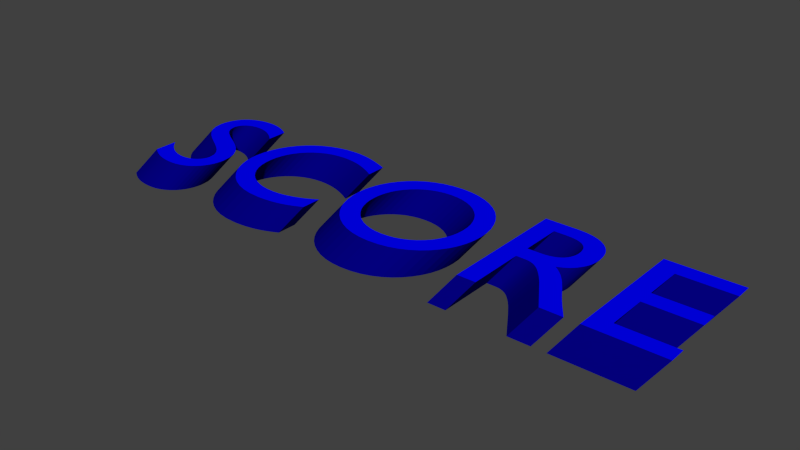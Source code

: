 # Source: hud-score.blend  (saved by Blender 2.70.0; exported with 4.5.12 LTS)
import bpy
from mathutils import Matrix  # noqa: F401  (used for matrix-valued properties, if any)

bpy.ops.wm.read_factory_settings(use_empty=True)
scene = bpy.context.scene
scene.name = 'Scene'

# ---- collections
col_collection_1 = bpy.data.collections.new('Collection 1'); scene.collection.children.link(col_collection_1)

# ---- materials (node trees are filled in below, after node groups)
mat_material_001 = bpy.data.materials.new('Material.001')
mat_material_001.alpha_threshold = 0.0
mat_material_001.use_transparent_shadow = False
mat_material_001.diffuse_color = (0.001, 0.0, 0.225, 1.0)
mat_material_001.roughness = 0.5
mat_material_001.line_color = (0.0, 0.0, 0.0, 1.0)
mat_material_002 = bpy.data.materials.new('Material.002')
mat_material_002.alpha_threshold = 0.0
mat_material_002.use_transparent_shadow = False
mat_material_002.diffuse_color = (0.0, 0.0, 1.0, 1.0)
mat_material_002.roughness = 0.5
mat_material_002.line_color = (0.0, 0.0, 0.0, 1.0)

# ---- material node trees

# ---- world
world_world = bpy.data.worlds.new('World'); scene.world = world_world
world_world.color = (0.05088, 0.05088, 0.05088)
world_world.use_sun_shadow = False
world_world.sun_shadow_jitter_overblur = 0.0
world_world.cycles.sampling_method = 'MANUAL'
world_world.cycles.sample_map_resolution = 256

# ---- meshes
me_mesh = bpy.data.meshes.new('Mesh')
me_mesh.from_pydata([(3.055, 0.682, 0.0), (2.668, 0.682, 0.0), (2.668, 0.0, 0.0), (3.064, 0.0, 0.0), (3.064, 0.088, 0.0), (2.766, 0.088, 0.0), (2.766, 0.3, 0.0), (3.045, 0.3, 0.0), (3.045, 0.388, 0.0), (2.766, 0.388, 0.0), (2.766, 0.594, 0.0), (3.055, 0.594, 0.0), (2.066, 0.682, 0.0), (2.066, 0.0, 0.0), (2.164, 0.0, 0.0), (2.164, 0.296, 0.0), (2.205, 0.296, 0.0), (2.217, 0.2956, 0.0), (2.23, 0.2942, 0.0), (2.242, 0.2913, 0.0), (2.254, 0.2867, 0.0), (2.267, 0.2799, 0.0), (2.281, 0.2705, 0.0), (2.295, 0.2582, 0.0), (2.31, 0.2427, 0.0), (2.327, 0.2234, 0.0), (2.345, 0.2002, 0.0), (2.364, 0.1725, 0.0), (2.386, 0.14, 0.0), (2.476, 0.0, 0.0), (2.593, 0.0, 0.0), (2.582, 0.01541, 0.0), (2.572, 0.02931, 0.0), (2.563, 0.04191, 0.0), (2.554, 0.05344, 0.0), (2.547, 0.06415, 0.0), (2.54, 0.07425, 0.0), (2.533, 0.08398, 0.0), (2.527, 0.09356, 0.0), (2.52, 0.1032, 0.0), (2.514, 0.1132, 0.0), (2.507, 0.1237, 0.0), (2.5, 0.135, 0.0), (2.487, 0.1558, 0.0), (2.475, 0.1757, 0.0), (2.463, 0.1946, 0.0), (2.451, 0.2127, 0.0), (2.44, 0.2298, 0.0), (2.428, 0.246, 0.0), (2.416, 0.2613, 0.0), (2.403, 0.2757, 0.0), (2.391, 0.2891, 0.0), (2.377, 0.3017, 0.0), (2.363, 0.3133, 0.0), (2.348, 0.324, 0.0), (2.366, 0.3319, 0.0), (2.382, 0.341, 0.0), (2.397, 0.3512, 0.0), (2.41, 0.3626, 0.0), (2.422, 0.3752, 0.0), (2.432, 0.3888, 0.0), (2.441, 0.4034, 0.0), (2.449, 0.419, 0.0), (2.454, 0.4357, 0.0), (2.459, 0.4532, 0.0), (2.461, 0.4717, 0.0), (2.462, 0.491, 0.0), (2.46, 0.5195, 0.0), (2.455, 0.5461, 0.0), (2.446, 0.5706, 0.0), (2.435, 0.593, 0.0), (2.42, 0.613, 0.0), (2.402, 0.6308, 0.0), (2.381, 0.646, 0.0), (2.357, 0.6587, 0.0), (2.331, 0.6688, 0.0), (2.303, 0.676, 0.0), (2.271, 0.6805, 0.0), (2.238, 0.682, 0.0), (2.164, 0.598, 0.0), (2.227, 0.598, 0.0), (2.25, 0.5972, 0.0), (2.27, 0.5948, 0.0), (2.288, 0.5909, 0.0), (2.304, 0.5855, 0.0), (2.318, 0.5787, 0.0), (2.329, 0.5705, 0.0), (2.339, 0.561, 0.0), (2.347, 0.5501, 0.0), (2.353, 0.5381, 0.0), (2.357, 0.5249, 0.0), (2.36, 0.5105, 0.0), (2.361, 0.495, 0.0), (2.361, 0.4808, 0.0), (2.359, 0.467, 0.0), (2.355, 0.4536, 0.0), (2.35, 0.4409, 0.0), (2.343, 0.429, 0.0), (2.334, 0.4181, 0.0), (2.322, 0.4084, 0.0), (2.309, 0.4001, 0.0), (2.292, 0.3933, 0.0), (2.273, 0.3883, 0.0), (2.252, 0.3851, 0.0), (2.227, 0.384, 0.0), (2.164, 0.384, 0.0), (1.211, 0.341, 0.0), (1.214, 0.2953, 0.0), (1.222, 0.2508, 0.0), (1.237, 0.2083, 0.0), (1.256, 0.168, 0.0), (1.28, 0.1307, 0.0), (1.309, 0.09663, 0.0), (1.343, 0.06645, 0.0), (1.382, 0.04063, 0.0), (1.424, 0.01967, 0.0), (1.471, 0.004079, 0.0), (1.521, -0.005646, 0.0), (1.575, -0.009, 0.0), (1.631, -0.005627, 0.0), (1.683, 0.004148, 0.0), (1.73, 0.01981, 0.0), (1.773, 0.04085, 0.0), (1.812, 0.06675, 0.0), (1.846, 0.097, 0.0), (1.875, 0.1311, 0.0), (1.9, 0.1685, 0.0), (1.919, 0.2087, 0.0), (1.933, 0.2512, 0.0), (1.941, 0.2955, 0.0), (1.944, 0.341, 0.0), (1.941, 0.3878, 0.0), (1.932, 0.4329, 0.0), (1.918, 0.4758, 0.0), (1.899, 0.5162, 0.0), (1.874, 0.5535, 0.0), (1.845, 0.5872, 0.0), (1.811, 0.6171, 0.0), (1.772, 0.6425, 0.0), (1.729, 0.663, 0.0), (1.682, 0.6783, 0.0), (1.631, 0.6877, 0.0), (1.577, 0.691, 0.0), (1.523, 0.6877, 0.0), (1.473, 0.6782, 0.0), (1.427, 0.6629, 0.0), (1.384, 0.6423, 0.0), (1.345, 0.6168, 0.0), (1.311, 0.5869, 0.0), (1.282, 0.553, 0.0), (1.257, 0.5157, 0.0), (1.237, 0.4754, 0.0), (1.223, 0.4326, 0.0), (1.214, 0.3876, 0.0), (1.312, 0.341, 0.0), (1.314, 0.3776, 0.0), (1.321, 0.4123, 0.0), (1.332, 0.4449, 0.0), (1.347, 0.4751, 0.0), (1.366, 0.5026, 0.0), (1.388, 0.5272, 0.0), (1.413, 0.5488, 0.0), (1.441, 0.5669, 0.0), (1.471, 0.5815, 0.0), (1.505, 0.5922, 0.0), (1.54, 0.5987, 0.0), (1.577, 0.601, 0.0), (1.614, 0.5987, 0.0), (1.65, 0.5922, 0.0), (1.683, 0.5815, 0.0), (1.714, 0.5669, 0.0), (1.742, 0.5488, 0.0), (1.767, 0.5273, 0.0), (1.789, 0.5026, 0.0), (1.808, 0.4751, 0.0), (1.823, 0.4449, 0.0), (1.834, 0.4123, 0.0), (1.841, 0.3776, 0.0), (1.843, 0.341, 0.0), (1.841, 0.3046, 0.0), (1.834, 0.27, 0.0), (1.823, 0.2375, 0.0), (1.808, 0.2074, 0.0), (1.789, 0.1798, 0.0), (1.767, 0.1551, 0.0), (1.742, 0.1335, 0.0), (1.714, 0.1153, 0.0), (1.683, 0.1007, 0.0), (1.65, 0.08991, 0.0), (1.614, 0.08327, 0.0), (1.577, 0.081, 0.0), (1.54, 0.08327, 0.0), (1.505, 0.08991, 0.0), (1.471, 0.1007, 0.0), (1.441, 0.1153, 0.0), (1.413, 0.1335, 0.0), (1.388, 0.1551, 0.0), (1.366, 0.1798, 0.0), (1.347, 0.2074, 0.0), (1.332, 0.2375, 0.0), (1.321, 0.27, 0.0), (1.314, 0.3046, 0.0), (1.114, 0.635, 0.0), (1.091, 0.6443, 0.0), (1.069, 0.6527, 0.0), (1.048, 0.6602, 0.0), (1.028, 0.6669, 0.0), (1.008, 0.6727, 0.0), (0.9884, 0.6776, 0.0), (0.9695, 0.6818, 0.0), (0.9511, 0.6851, 0.0), (0.933, 0.6877, 0.0), (0.9152, 0.6896, 0.0), (0.8975, 0.6906, 0.0), (0.88, 0.691, 0.0), (0.8271, 0.6879, 0.0), (0.7769, 0.6788, 0.0), (0.73, 0.664, 0.0), (0.6866, 0.6439, 0.0), (0.647, 0.6188, 0.0), (0.6116, 0.589, 0.0), (0.5808, 0.5549, 0.0), (0.5547, 0.5168, 0.0), (0.5339, 0.475, 0.0), (0.5186, 0.4299, 0.0), (0.5092, 0.3818, 0.0), (0.506, 0.331, 0.0), (0.5084, 0.2943, 0.0), (0.5155, 0.2562, 0.0), (0.5275, 0.2175, 0.0), (0.5445, 0.1793, 0.0), (0.5666, 0.1423, 0.0), (0.594, 0.1074, 0.0), (0.6267, 0.07545, 0.0), (0.6648, 0.04737, 0.0), (0.7085, 0.02402, 0.0), (0.7579, 0.006255, 0.0), (0.813, -0.005041, 0.0), (0.874, -0.009, 0.0), (0.9001, -0.008488, 0.0), (0.9248, -0.006986, 0.0), (0.9483, -0.004547, 0.0), (0.9707, -0.001222, 0.0), (0.9921, 0.002936, 0.0), (1.013, 0.007875, 0.0), (1.032, 0.01354, 0.0), (1.051, 0.01989, 0.0), (1.069, 0.02686, 0.0), (1.087, 0.0344, 0.0), (1.104, 0.04247, 0.0), (1.121, 0.051, 0.0), (1.121, 0.158, 0.0), (1.102, 0.146, 0.0), (1.082, 0.1349, 0.0), (1.062, 0.1249, 0.0), (1.042, 0.1158, 0.0), (1.022, 0.1078, 0.0), (1.002, 0.1008, 0.0), (0.9819, 0.09477, 0.0), (0.9618, 0.08985, 0.0), (0.9418, 0.086, 0.0), (0.922, 0.08323, 0.0), (0.9024, 0.08156, 0.0), (0.883, 0.081, 0.0), (0.8431, 0.08317, 0.0), (0.8056, 0.08956, 0.0), (0.7707, 0.09995, 0.0), (0.7386, 0.1141, 0.0), (0.7094, 0.1319, 0.0), (0.6835, 0.1531, 0.0), (0.661, 0.1775, 0.0), (0.6421, 0.2049, 0.0), (0.6271, 0.235, 0.0), (0.6161, 0.2677, 0.0), (0.6093, 0.3028, 0.0), (0.607, 0.34, 0.0), (0.6094, 0.3766, 0.0), (0.6163, 0.4114, 0.0), (0.6276, 0.4441, 0.0), (0.6429, 0.4743, 0.0), (0.6619, 0.502, 0.0), (0.6845, 0.5268, 0.0), (0.7103, 0.5484, 0.0), (0.7391, 0.5667, 0.0), (0.7707, 0.5813, 0.0), (0.8047, 0.5921, 0.0), (0.8409, 0.5987, 0.0), (0.879, 0.601, 0.0), (0.8986, 0.6005, 0.0), (0.918, 0.5991, 0.0), (0.9372, 0.5968, 0.0), (0.9564, 0.5935, 0.0), (0.9755, 0.5892, 0.0), (0.9946, 0.5839, 0.0), (1.014, 0.5775, 0.0), (1.033, 0.5702, 0.0), (1.053, 0.5618, 0.0), (1.073, 0.5523, 0.0), (1.093, 0.5417, 0.0), (1.114, 0.53, 0.0), (0.399, 0.643, 0.0), (0.3869, 0.6507, 0.0), (0.3747, 0.6577, 0.0), (0.3623, 0.664, 0.0), (0.3498, 0.6697, 0.0), (0.3372, 0.6747, 0.0), (0.3245, 0.679, 0.0), (0.3117, 0.6827, 0.0), (0.2989, 0.6857, 0.0), (0.2859, 0.688, 0.0), (0.273, 0.6897, 0.0), (0.26, 0.6907, 0.0), (0.247, 0.691, 0.0), (0.2167, 0.6895, 0.0), (0.1883, 0.6852, 0.0), (0.1619, 0.6782, 0.0), (0.1378, 0.6685, 0.0), (0.116, 0.6563, 0.0), (0.09663, 0.6416, 0.0), (0.07989, 0.6247, 0.0), (0.06589, 0.6055, 0.0), (0.05477, 0.5843, 0.0), (0.04665, 0.561, 0.0), (0.04169, 0.5359, 0.0), (0.04, 0.509, 0.0), (0.0458, 0.4656, 0.0), (0.06185, 0.4284, 0.0), (0.08609, 0.3962, 0.0), (0.1165, 0.368, 0.0), (0.151, 0.3429, 0.0), (0.1875, 0.3197, 0.0), (0.224, 0.2976, 0.0), (0.2585, 0.2753, 0.0), (0.2889, 0.2519, 0.0), (0.3131, 0.2265, 0.0), (0.3292, 0.1978, 0.0), (0.335, 0.165, 0.0), (0.3343, 0.1553, 0.0), (0.3321, 0.1454, 0.0), (0.3283, 0.1355, 0.0), (0.3231, 0.1258, 0.0), (0.3163, 0.1165, 0.0), (0.308, 0.1077, 0.0), (0.2981, 0.0998, 0.0), (0.2866, 0.09285, 0.0), (0.2734, 0.08709, 0.0), (0.2586, 0.08273, 0.0), (0.2421, 0.07997, 0.0), (0.224, 0.079, 0.0), (0.2073, 0.07973, 0.0), (0.1909, 0.08189, 0.0), (0.1746, 0.08547, 0.0), (0.1587, 0.09044, 0.0), (0.143, 0.0968, 0.0), (0.1276, 0.1045, 0.0), (0.1126, 0.1135, 0.0), (0.098, 0.1239, 0.0), (0.0838, 0.1355, 0.0), (0.07004, 0.1484, 0.0), (0.05677, 0.1626, 0.0), (0.044, 0.178, 0.0), (0.044, 0.054, 0.0), (0.05832, 0.04373, 0.0), (0.0728, 0.0344, 0.0), (0.08748, 0.02602, 0.0), (0.1024, 0.01856, 0.0), (0.1176, 0.01201, 0.0), (0.1331, 0.006375, 0.0), (0.149, 0.001634, 0.0), (0.1653, -0.002222, 0.0), (0.182, -0.005203, 0.0), (0.1991, -0.007319, 0.0), (0.2168, -0.008582, 0.0), (0.235, -0.009, 0.0), (0.2619, -0.007403, 0.0), (0.2873, -0.002727, 0.0), (0.3113, 0.004859, 0.0), (0.3334, 0.01519, 0.0), (0.3536, 0.02808, 0.0), (0.3718, 0.04338, 0.0), (0.3876, 0.0609, 0.0), (0.4009, 0.08048, 0.0), (0.4116, 0.102, 0.0), (0.4195, 0.1251, 0.0), (0.4243, 0.1499, 0.0), (0.426, 0.176, 0.0), (0.4202, 0.2259, 0.0), (0.4041, 0.2679, 0.0), (0.3799, 0.3032, 0.0), (0.3495, 0.333, 0.0), (0.315, 0.3587, 0.0), (0.2785, 0.3812, 0.0), (0.242, 0.4021, 0.0), (0.2075, 0.4223, 0.0), (0.1771, 0.4432, 0.0), (0.1529, 0.466, 0.0), (0.1368, 0.4918, 0.0), (0.131, 0.522, 0.0), (0.1319, 0.5337, 0.0), (0.1346, 0.5447, 0.0), (0.139, 0.5549, 0.0), (0.145, 0.5643, 0.0), (0.1525, 0.5729, 0.0), (0.1614, 0.5805, 0.0), (0.1716, 0.5871, 0.0), (0.183, 0.5927, 0.0), (0.1955, 0.5971, 0.0), (0.2091, 0.6003, 0.0), (0.2236, 0.6023, 0.0), (0.239, 0.603, 0.0), (0.2507, 0.6027, 0.0), (0.2628, 0.6016, 0.0), (0.2753, 0.5996, 0.0), (0.288, 0.5968, 0.0), (0.3011, 0.593, 0.0), (0.3145, 0.5881, 0.0), (0.3281, 0.5821, 0.0), (0.342, 0.5749, 0.0), (0.356, 0.5663, 0.0), (0.3702, 0.5564, 0.0), (0.3845, 0.545, 0.0), (0.399, 0.532, 0.0), (3.148, 0.7624, 0.1352), (2.761, 0.7624, 0.1352), (2.761, 0.08042, 0.1352), (3.157, 0.08042, 0.1352), (3.157, 0.1684, 0.1352), (2.859, 0.1684, 0.1352), (2.859, 0.3804, 0.1352), (3.138, 0.3804, 0.1352), (3.138, 0.4684, 0.1352), (2.859, 0.4684, 0.1352), (2.859, 0.6744, 0.1352), (3.148, 0.6744, 0.1352), (2.159, 0.7624, 0.1352), (2.159, 0.08042, 0.1352), (2.257, 0.08042, 0.1352), (2.257, 0.3764, 0.1352), (2.298, 0.3764, 0.1352), (2.31, 0.376, 0.1352), (2.323, 0.3746, 0.1352), (2.335, 0.3717, 0.1352), (2.347, 0.3671, 0.1352), (2.36, 0.3603, 0.1352), (2.374, 0.3509, 0.1352), (2.388, 0.3386, 0.1352), (2.403, 0.3231, 0.1352), (2.42, 0.3039, 0.1352), (2.438, 0.2806, 0.1352), (2.458, 0.2529, 0.1352), (2.479, 0.2204, 0.1352), (2.569, 0.08042, 0.1352), (2.686, 0.08042, 0.1352), (2.675, 0.09583, 0.1352), (2.665, 0.1097, 0.1352), (2.656, 0.1223, 0.1352), (2.648, 0.1339, 0.1352), (2.64, 0.1446, 0.1352), (2.633, 0.1547, 0.1352), (2.626, 0.1644, 0.1352), (2.62, 0.174, 0.1352), (2.613, 0.1836, 0.1352), (2.607, 0.1936, 0.1352), (2.6, 0.2041, 0.1352), (2.593, 0.2154, 0.1352), (2.58, 0.2362, 0.1352), (2.568, 0.2561, 0.1352), (2.556, 0.275, 0.1352), (2.544, 0.2931, 0.1352), (2.533, 0.3102, 0.1352), (2.521, 0.3264, 0.1352), (2.509, 0.3417, 0.1352), (2.497, 0.3561, 0.1352), (2.484, 0.3695, 0.1352), (2.47, 0.3821, 0.1352), (2.456, 0.3937, 0.1352), (2.441, 0.4044, 0.1352), (2.459, 0.4123, 0.1352), (2.475, 0.4214, 0.1352), (2.49, 0.4316, 0.1352), (2.503, 0.443, 0.1352), (2.515, 0.4556, 0.1352), (2.525, 0.4692, 0.1352), (2.534, 0.4838, 0.1352), (2.542, 0.4995, 0.1352), (2.548, 0.5161, 0.1352), (2.552, 0.5336, 0.1352), (2.554, 0.5521, 0.1352), (2.555, 0.5714, 0.1352), (2.553, 0.6, 0.1352), (2.548, 0.6265, 0.1352), (2.54, 0.651, 0.1352), (2.528, 0.6734, 0.1352), (2.513, 0.6935, 0.1352), (2.495, 0.7112, 0.1352), (2.474, 0.7264, 0.1352), (2.451, 0.7391, 0.1352), (2.424, 0.7492, 0.1352), (2.396, 0.7565, 0.1352), (2.365, 0.7609, 0.1352), (2.331, 0.7624, 0.1352), (2.257, 0.6784, 0.1352), (2.32, 0.6784, 0.1352), (2.343, 0.6776, 0.1352), (2.363, 0.6752, 0.1352), (2.381, 0.6713, 0.1352), (2.397, 0.6659, 0.1352), (2.411, 0.6591, 0.1352), (2.422, 0.6509, 0.1352), (2.432, 0.6414, 0.1352), (2.44, 0.6306, 0.1352), (2.446, 0.6185, 0.1352), (2.45, 0.6053, 0.1352), (2.453, 0.5909, 0.1352), (2.454, 0.5754, 0.1352), (2.454, 0.5613, 0.1352), (2.452, 0.5474, 0.1352), (2.448, 0.534, 0.1352), (2.443, 0.5213, 0.1352), (2.436, 0.5094, 0.1352), (2.427, 0.4985, 0.1352), (2.415, 0.4889, 0.1352), (2.402, 0.4805, 0.1352), (2.385, 0.4737, 0.1352), (2.367, 0.4687, 0.1352), (2.345, 0.4655, 0.1352), (2.32, 0.4644, 0.1352), (2.257, 0.4644, 0.1352), (1.304, 0.4214, 0.1352), (1.307, 0.3757, 0.1352), (1.316, 0.3313, 0.1352), (1.33, 0.2887, 0.1352), (1.349, 0.2485, 0.1352), (1.373, 0.2111, 0.1352), (1.402, 0.177, 0.1352), (1.436, 0.1469, 0.1352), (1.475, 0.121, 0.1352), (1.517, 0.1001, 0.1352), (1.564, 0.08449, 0.1352), (1.614, 0.07477, 0.1352), (1.668, 0.07142, 0.1352), (1.724, 0.07479, 0.1352), (1.776, 0.08456, 0.1352), (1.823, 0.1002, 0.1352), (1.866, 0.1213, 0.1352), (1.905, 0.1472, 0.1352), (1.939, 0.1774, 0.1352), (1.968, 0.2115, 0.1352), (1.993, 0.2489, 0.1352), (2.012, 0.2891, 0.1352), (2.026, 0.3316, 0.1352), (2.034, 0.3759, 0.1352), (2.037, 0.4214, 0.1352), (2.034, 0.4682, 0.1352), (2.026, 0.5133, 0.1352), (2.011, 0.5563, 0.1352), (1.992, 0.5966, 0.1352), (1.967, 0.6339, 0.1352), (1.938, 0.6677, 0.1352), (1.904, 0.6975, 0.1352), (1.865, 0.7229, 0.1352), (1.822, 0.7434, 0.1352), (1.775, 0.7587, 0.1352), (1.725, 0.7682, 0.1352), (1.67, 0.7714, 0.1352), (1.616, 0.7681, 0.1352), (1.566, 0.7586, 0.1352), (1.52, 0.7433, 0.1352), (1.477, 0.7227, 0.1352), (1.438, 0.6972, 0.1352), (1.404, 0.6673, 0.1352), (1.375, 0.6335, 0.1352), (1.35, 0.5962, 0.1352), (1.33, 0.5558, 0.1352), (1.316, 0.513, 0.1352), (1.307, 0.468, 0.1352), (1.405, 0.4214, 0.1352), (1.407, 0.458, 0.1352), (1.414, 0.4928, 0.1352), (1.425, 0.5253, 0.1352), (1.44, 0.5555, 0.1352), (1.459, 0.583, 0.1352), (1.481, 0.6077, 0.1352), (1.506, 0.6292, 0.1352), (1.534, 0.6473, 0.1352), (1.565, 0.6619, 0.1352), (1.598, 0.6726, 0.1352), (1.633, 0.6792, 0.1352), (1.67, 0.6814, 0.1352), (1.707, 0.6792, 0.1352), (1.743, 0.6726, 0.1352), (1.776, 0.6619, 0.1352), (1.807, 0.6473, 0.1352), (1.835, 0.6292, 0.1352), (1.86, 0.6077, 0.1352), (1.883, 0.583, 0.1352), (1.901, 0.5555, 0.1352), (1.916, 0.5253, 0.1352), (1.927, 0.4928, 0.1352), (1.934, 0.458, 0.1352), (1.936, 0.4214, 0.1352), (1.934, 0.385, 0.1352), (1.927, 0.3504, 0.1352), (1.916, 0.3179, 0.1352), (1.901, 0.2878, 0.1352), (1.883, 0.2602, 0.1352), (1.86, 0.2355, 0.1352), (1.835, 0.2139, 0.1352), (1.807, 0.1957, 0.1352), (1.776, 0.1811, 0.1352), (1.743, 0.1703, 0.1352), (1.707, 0.1637, 0.1352), (1.67, 0.1614, 0.1352), (1.633, 0.1637, 0.1352), (1.598, 0.1703, 0.1352), (1.565, 0.1811, 0.1352), (1.534, 0.1957, 0.1352), (1.506, 0.2139, 0.1352), (1.481, 0.2355, 0.1352), (1.459, 0.2602, 0.1352), (1.44, 0.2878, 0.1352), (1.425, 0.3179, 0.1352), (1.414, 0.3504, 0.1352), (1.407, 0.385, 0.1352), (1.207, 0.7154, 0.1352), (1.184, 0.7247, 0.1352), (1.162, 0.7331, 0.1352), (1.141, 0.7406, 0.1352), (1.121, 0.7473, 0.1352), (1.101, 0.7531, 0.1352), (1.081, 0.758, 0.1352), (1.063, 0.7622, 0.1352), (1.044, 0.7656, 0.1352), (1.026, 0.7682, 0.1352), (1.008, 0.77, 0.1352), (0.9906, 0.7711, 0.1352), (0.9731, 0.7714, 0.1352), (0.9202, 0.7683, 0.1352), (0.8701, 0.7592, 0.1352), (0.8231, 0.7444, 0.1352), (0.7797, 0.7243, 0.1352), (0.7401, 0.6992, 0.1352), (0.7047, 0.6694, 0.1352), (0.6739, 0.6353, 0.1352), (0.6479, 0.5972, 0.1352), (0.627, 0.5554, 0.1352), (0.6117, 0.5103, 0.1352), (0.6023, 0.4622, 0.1352), (0.5991, 0.4114, 0.1352), (0.6015, 0.3747, 0.1352), (0.6086, 0.3366, 0.1352), (0.6206, 0.298, 0.1352), (0.6376, 0.2597, 0.1352), (0.6598, 0.2227, 0.1352), (0.6871, 0.1878, 0.1352), (0.7198, 0.1559, 0.1352), (0.7579, 0.1278, 0.1352), (0.8016, 0.1044, 0.1352), (0.851, 0.08667, 0.1352), (0.9061, 0.07538, 0.1352), (0.9671, 0.07142, 0.1352), (0.9932, 0.07193, 0.1352), (1.018, 0.07343, 0.1352), (1.041, 0.07587, 0.1352), (1.064, 0.07919, 0.1352), (1.085, 0.08335, 0.1352), (1.106, 0.08829, 0.1352), (1.125, 0.09396, 0.1352), (1.144, 0.1003, 0.1352), (1.162, 0.1073, 0.1352), (1.18, 0.1148, 0.1352), (1.197, 0.1229, 0.1352), (1.214, 0.1314, 0.1352), (1.214, 0.2384, 0.1352), (1.195, 0.2264, 0.1352), (1.175, 0.2154, 0.1352), (1.155, 0.2053, 0.1352), (1.135, 0.1962, 0.1352), (1.115, 0.1882, 0.1352), (1.095, 0.1812, 0.1352), (1.075, 0.1752, 0.1352), (1.055, 0.1703, 0.1352), (1.035, 0.1664, 0.1352), (1.015, 0.1636, 0.1352), (0.9955, 0.162, 0.1352), (0.9761, 0.1614, 0.1352), (0.9362, 0.1636, 0.1352), (0.8987, 0.17, 0.1352), (0.8638, 0.1804, 0.1352), (0.8317, 0.1946, 0.1352), (0.8025, 0.2124, 0.1352), (0.7766, 0.2335, 0.1352), (0.7541, 0.2579, 0.1352), (0.7352, 0.2853, 0.1352), (0.7202, 0.3154, 0.1352), (0.7092, 0.3481, 0.1352), (0.7024, 0.3832, 0.1352), (0.7001, 0.4204, 0.1352), (0.7025, 0.4571, 0.1352), (0.7094, 0.4918, 0.1352), (0.7207, 0.5245, 0.1352), (0.736, 0.5547, 0.1352), (0.755, 0.5824, 0.1352), (0.7776, 0.6072, 0.1352), (0.8034, 0.6288, 0.1352), (0.8323, 0.6471, 0.1352), (0.8638, 0.6617, 0.1352), (0.8978, 0.6725, 0.1352), (0.934, 0.6791, 0.1352), (0.9721, 0.6814, 0.1352), (0.9917, 0.681, 0.1352), (1.011, 0.6796, 0.1352), (1.03, 0.6772, 0.1352), (1.049, 0.6739, 0.1352), (1.069, 0.6696, 0.1352), (1.088, 0.6643, 0.1352), (1.107, 0.658, 0.1352), (1.126, 0.6506, 0.1352), (1.146, 0.6422, 0.1352), (1.166, 0.6327, 0.1352), (1.186, 0.6221, 0.1352), (1.207, 0.6104, 0.1352), (0.4921, 0.7234, 0.1352), (0.48, 0.7311, 0.1352), (0.4678, 0.7381, 0.1352), (0.4554, 0.7444, 0.1352), (0.4429, 0.7501, 0.1352), (0.4303, 0.7551, 0.1352), (0.4176, 0.7594, 0.1352), (0.4048, 0.7631, 0.1352), (0.392, 0.7661, 0.1352), (0.3791, 0.7684, 0.1352), (0.3661, 0.7701, 0.1352), (0.3531, 0.7711, 0.1352), (0.3401, 0.7714, 0.1352), (0.3098, 0.77, 0.1352), (0.2814, 0.7656, 0.1352), (0.255, 0.7586, 0.1352), (0.2309, 0.7489, 0.1352), (0.2091, 0.7367, 0.1352), (0.1897, 0.722, 0.1352), (0.173, 0.7051, 0.1352), (0.159, 0.6859, 0.1352), (0.1479, 0.6647, 0.1352), (0.1398, 0.6414, 0.1352), (0.1348, 0.6163, 0.1352), (0.1331, 0.5894, 0.1352), (0.1389, 0.5461, 0.1352), (0.155, 0.5088, 0.1352), (0.1792, 0.4766, 0.1352), (0.2096, 0.4485, 0.1352), (0.2441, 0.4233, 0.1352), (0.2806, 0.4002, 0.1352), (0.3171, 0.378, 0.1352), (0.3516, 0.3557, 0.1352), (0.382, 0.3324, 0.1352), (0.4063, 0.3069, 0.1352), (0.4223, 0.2782, 0.1352), (0.4281, 0.2454, 0.1352), (0.4274, 0.2357, 0.1352), (0.4252, 0.2259, 0.1352), (0.4215, 0.2159, 0.1352), (0.4162, 0.2062, 0.1352), (0.4095, 0.1969, 0.1352), (0.4011, 0.1882, 0.1352), (0.3912, 0.1802, 0.1352), (0.3797, 0.1733, 0.1352), (0.3665, 0.1675, 0.1352), (0.3517, 0.1631, 0.1352), (0.3353, 0.1604, 0.1352), (0.3171, 0.1594, 0.1352), (0.3005, 0.1601, 0.1352), (0.284, 0.1623, 0.1352), (0.2678, 0.1659, 0.1352), (0.2518, 0.1709, 0.1352), (0.2361, 0.1772, 0.1352), (0.2207, 0.1849, 0.1352), (0.2057, 0.194, 0.1352), (0.1911, 0.2043, 0.1352), (0.1769, 0.2159, 0.1352), (0.1632, 0.2289, 0.1352), (0.1499, 0.243, 0.1352), (0.1371, 0.2584, 0.1352), (0.1371, 0.1344, 0.1352), (0.1514, 0.1241, 0.1352), (0.1659, 0.1148, 0.1352), (0.1806, 0.1064, 0.1352), (0.1955, 0.09897, 0.1352), (0.2107, 0.09243, 0.1352), (0.2262, 0.08679, 0.1352), (0.2421, 0.08205, 0.1352), (0.2584, 0.07819, 0.1352), (0.2751, 0.07521, 0.1352), (0.2922, 0.0731, 0.1352), (0.3099, 0.07183, 0.1352), (0.3281, 0.07142, 0.1352), (0.355, 0.07301, 0.1352), (0.3805, 0.07769, 0.1352), (0.4044, 0.08528, 0.1352), (0.4265, 0.0956, 0.1352), (0.4467, 0.1085, 0.1352), (0.4649, 0.1238, 0.1352), (0.4807, 0.1413, 0.1352), (0.494, 0.1609, 0.1352), (0.5047, 0.1824, 0.1352), (0.5126, 0.2056, 0.1352), (0.5175, 0.2303, 0.1352), (0.5191, 0.2564, 0.1352), (0.5133, 0.3063, 0.1352), (0.4973, 0.3483, 0.1352), (0.473, 0.3836, 0.1352), (0.4426, 0.4135, 0.1352), (0.4081, 0.4391, 0.1352), (0.3716, 0.4617, 0.1352), (0.3351, 0.4825, 0.1352), (0.3006, 0.5027, 0.1352), (0.2702, 0.5236, 0.1352), (0.246, 0.5464, 0.1352), (0.2299, 0.5722, 0.1352), (0.2241, 0.6024, 0.1352), (0.225, 0.6141, 0.1352), (0.2277, 0.6251, 0.1352), (0.2321, 0.6353, 0.1352), (0.2381, 0.6447, 0.1352), (0.2456, 0.6533, 0.1352), (0.2545, 0.6609, 0.1352), (0.2647, 0.6675, 0.1352), (0.2761, 0.6731, 0.1352), (0.2887, 0.6775, 0.1352), (0.3022, 0.6807, 0.1352), (0.3168, 0.6827, 0.1352), (0.3321, 0.6834, 0.1352), (0.3438, 0.6831, 0.1352), (0.3559, 0.682, 0.1352), (0.3684, 0.6801, 0.1352), (0.3812, 0.6772, 0.1352), (0.3942, 0.6734, 0.1352), (0.4076, 0.6685, 0.1352), (0.4212, 0.6625, 0.1352), (0.4351, 0.6553, 0.1352), (0.4491, 0.6467, 0.1352), (0.4633, 0.6368, 0.1352), (0.4777, 0.6254, 0.1352), (0.4921, 0.6124, 0.1352)], [], [(2, 1, 10), (10, 1, 0), (10, 0, 11), (2, 10, 9), (2, 9, 6), (6, 9, 8), (6, 8, 7), (2, 6, 5), (2, 5, 4), (2, 4, 3), (13, 12, 79), (79, 12, 78), (79, 78, 77), (79, 77, 76), (79, 76, 75), (79, 75, 74), (79, 74, 73), (79, 73, 72), (79, 72, 71), (79, 71, 80), (80, 71, 70), (13, 79, 105), (81, 80, 70), (82, 81, 70), (83, 82, 70), (83, 70, 69), (84, 83, 69), (85, 84, 69), (86, 85, 69), (86, 69, 68), (87, 86, 68), (88, 87, 68), (89, 88, 68), (89, 68, 67), (90, 89, 67), (91, 90, 67), (91, 67, 66), (92, 91, 66), (93, 92, 66), (93, 66, 65), (94, 93, 65), (94, 65, 64), (95, 94, 64), (96, 95, 64), (96, 64, 63), (97, 96, 63), (97, 63, 62), (98, 97, 62), (98, 62, 61), (99, 98, 61), (100, 99, 61), (100, 61, 60), (101, 100, 60), (102, 101, 60), (102, 60, 59), (103, 102, 59), (104, 103, 59), (13, 105, 15), (15, 105, 104), (15, 104, 59), (15, 59, 58), (15, 58, 57), (15, 57, 56), (15, 56, 55), (15, 55, 54), (15, 54, 53), (15, 53, 52), (15, 52, 16), (16, 52, 17), (17, 52, 51), (13, 15, 14), (18, 17, 51), (19, 18, 51), (20, 19, 51), (20, 51, 50), (21, 20, 50), (22, 21, 50), (22, 50, 49), (23, 22, 49), (23, 49, 48), (24, 23, 48), (24, 48, 47), (25, 24, 47), (25, 47, 46), (26, 25, 46), (26, 46, 45), (27, 26, 45), (27, 45, 44), (27, 44, 43), (28, 27, 43), (28, 43, 42), (29, 28, 42), (29, 42, 41), (29, 41, 40), (29, 40, 39), (29, 39, 38), (29, 38, 37), (29, 37, 36), (29, 36, 35), (29, 35, 34), (29, 34, 33), (29, 33, 32), (29, 32, 31), (29, 31, 30), (143, 142, 141), (143, 141, 140), (144, 143, 140), (144, 140, 139), (145, 144, 139), (145, 139, 138), (146, 145, 138), (146, 138, 137), (147, 146, 137), (147, 137, 136), (148, 147, 166), (166, 147, 136), (148, 166, 165), (167, 166, 136), (168, 167, 136), (148, 165, 164), (169, 168, 136), (148, 164, 163), (169, 136, 135), (149, 148, 163), (170, 169, 135), (149, 163, 162), (171, 170, 135), (149, 162, 161), (171, 135, 134), (150, 149, 161), (172, 171, 134), (150, 161, 160), (173, 172, 134), (150, 160, 159), (173, 134, 133), (151, 150, 159), (174, 173, 133), (151, 159, 158), (174, 133, 132), (152, 151, 158), (175, 174, 132), (152, 158, 157), (176, 175, 132), (152, 157, 156), (176, 132, 131), (153, 152, 156), (177, 176, 131), (153, 156, 155), (177, 131, 130), (106, 153, 155), (178, 177, 130), (106, 155, 154), (107, 106, 154), (107, 154, 201), (179, 178, 130), (179, 130, 129), (107, 201, 200), (180, 179, 129), (180, 129, 128), (108, 107, 200), (108, 200, 199), (181, 180, 128), (181, 128, 127), (109, 108, 199), (182, 181, 127), (109, 199, 198), (182, 127, 126), (110, 109, 198), (183, 182, 126), (110, 198, 197), (184, 183, 126), (110, 197, 196), (184, 126, 125), (111, 110, 196), (185, 184, 125), (111, 196, 195), (186, 185, 125), (111, 195, 194), (186, 125, 124), (112, 111, 194), (187, 186, 124), (112, 194, 193), (188, 187, 124), (112, 193, 192), (188, 124, 123), (113, 112, 192), (189, 188, 123), (113, 192, 191), (190, 189, 123), (113, 191, 190), (113, 190, 123), (113, 123, 122), (114, 113, 122), (114, 122, 121), (115, 114, 121), (115, 121, 120), (116, 115, 120), (116, 120, 119), (117, 116, 119), (117, 119, 118), (215, 214, 213), (215, 213, 212), (215, 212, 211), (216, 215, 211), (216, 211, 210), (216, 210, 209), (216, 209, 208), (217, 216, 208), (217, 208, 207), (217, 207, 206), (217, 206, 205), (218, 217, 205), (218, 205, 204), (218, 204, 203), (218, 203, 202), (219, 218, 202), (219, 202, 289), (289, 202, 290), (290, 202, 291), (291, 202, 292), (292, 202, 293), (293, 202, 294), (294, 202, 295), (295, 202, 296), (296, 202, 297), (297, 202, 298), (298, 202, 299), (220, 219, 287), (287, 219, 288), (288, 219, 289), (220, 287, 286), (220, 286, 285), (220, 285, 284), (221, 220, 284), (221, 284, 283), (221, 283, 282), (222, 221, 282), (222, 282, 281), (222, 281, 280), (223, 222, 280), (223, 280, 279), (224, 223, 279), (224, 279, 278), (224, 278, 277), (225, 224, 277), (225, 277, 276), (226, 225, 276), (226, 276, 275), (226, 275, 274), (227, 226, 274), (227, 274, 273), (228, 227, 273), (228, 273, 272), (229, 228, 272), (229, 272, 271), (230, 229, 271), (230, 271, 270), (231, 230, 270), (231, 270, 269), (252, 251, 250), (231, 269, 268), (253, 252, 250), (232, 231, 268), (254, 253, 250), (232, 268, 267), (255, 254, 250), (256, 255, 250), (232, 267, 266), (257, 256, 250), (233, 232, 266), (258, 257, 250), (233, 266, 265), (259, 258, 250), (260, 259, 250), (233, 265, 264), (261, 260, 250), (262, 261, 250), (233, 264, 263), (263, 262, 250), (233, 263, 250), (234, 233, 250), (234, 250, 249), (235, 234, 249), (235, 249, 248), (235, 248, 247), (235, 247, 246), (236, 235, 246), (236, 246, 245), (236, 245, 244), (236, 244, 243), (237, 236, 243), (237, 243, 242), (237, 242, 241), (237, 241, 240), (238, 237, 240), (238, 240, 239), (313, 312, 311), (313, 311, 310), (313, 310, 309), (314, 313, 309), (314, 309, 308), (314, 308, 307), (315, 314, 307), (315, 307, 306), (315, 306, 305), (316, 315, 305), (316, 305, 304), (316, 304, 303), (317, 316, 303), (317, 303, 302), (317, 302, 301), (318, 317, 301), (318, 301, 300), (318, 300, 413), (413, 300, 414), (414, 300, 415), (415, 300, 416), (416, 300, 417), (417, 300, 418), (418, 300, 419), (419, 300, 420), (420, 300, 421), (319, 318, 411), (411, 318, 412), (412, 318, 413), (320, 319, 409), (409, 319, 410), (410, 319, 411), (321, 320, 408), (408, 320, 409), (321, 408, 407), (321, 407, 406), (321, 406, 405), (321, 405, 404), (321, 404, 403), (322, 321, 403), (322, 403, 402), (322, 402, 401), (322, 401, 400), (323, 322, 400), (323, 400, 399), (323, 399, 398), (324, 323, 398), (324, 398, 397), (324, 397, 396), (325, 324, 396), (325, 396, 395), (325, 395, 394), (326, 325, 394), (326, 394, 393), (327, 326, 393), (327, 393, 392), (327, 392, 391), (328, 327, 391), (328, 391, 390), (329, 328, 390), (329, 390, 389), (330, 329, 389), (330, 389, 388), (331, 330, 388), (331, 388, 387), (332, 331, 387), (333, 332, 387), (333, 387, 386), (334, 333, 386), (335, 334, 386), (335, 386, 385), (336, 335, 385), (361, 360, 359), (336, 385, 384), (337, 336, 384), (361, 359, 358), (338, 337, 384), (338, 384, 383), (361, 358, 357), (339, 338, 383), (361, 357, 356), (340, 339, 383), (341, 340, 383), (341, 383, 382), (361, 356, 355), (342, 341, 382), (361, 355, 354), (343, 342, 382), (361, 354, 353), (343, 382, 381), (344, 343, 381), (361, 353, 352), (345, 344, 381), (361, 352, 351), (346, 345, 381), (361, 351, 350), (347, 346, 381), (361, 350, 349), (347, 381, 380), (348, 347, 380), (361, 349, 348), (361, 348, 380), (361, 380, 379), (362, 361, 379), (363, 362, 379), (363, 379, 378), (364, 363, 378), (364, 378, 377), (365, 364, 377), (366, 365, 377), (366, 377, 376), (367, 366, 376), (368, 367, 376), (368, 376, 375), (369, 368, 375), (370, 369, 375), (370, 375, 374), (371, 370, 374), (372, 371, 374), (372, 374, 373), (424, 432, 423), (432, 422, 423), (432, 433, 422), (424, 431, 432), (424, 428, 431), (428, 430, 431), (428, 429, 430), (424, 427, 428), (424, 426, 427), (424, 425, 426), (435, 501, 434), (501, 500, 434), (501, 499, 500), (501, 498, 499), (501, 497, 498), (501, 496, 497), (501, 495, 496), (501, 494, 495), (501, 493, 494), (501, 502, 493), (502, 492, 493), (435, 527, 501), (503, 492, 502), (504, 492, 503), (505, 492, 504), (505, 491, 492), (506, 491, 505), (507, 491, 506), (508, 491, 507), (508, 490, 491), (509, 490, 508), (510, 490, 509), (511, 490, 510), (511, 489, 490), (512, 489, 511), (513, 489, 512), (513, 488, 489), (514, 488, 513), (515, 488, 514), (515, 487, 488), (516, 487, 515), (516, 486, 487), (517, 486, 516), (518, 486, 517), (518, 485, 486), (519, 485, 518), (519, 484, 485), (520, 484, 519), (520, 483, 484), (521, 483, 520), (522, 483, 521), (522, 482, 483), (523, 482, 522), (524, 482, 523), (524, 481, 482), (525, 481, 524), (526, 481, 525), (435, 437, 527), (437, 526, 527), (437, 481, 526), (437, 480, 481), (437, 479, 480), (437, 478, 479), (437, 477, 478), (437, 476, 477), (437, 475, 476), (437, 474, 475), (437, 438, 474), (438, 439, 474), (439, 473, 474), (435, 436, 437), (440, 473, 439), (441, 473, 440), (442, 473, 441), (442, 472, 473), (443, 472, 442), (444, 472, 443), (444, 471, 472), (445, 471, 444), (445, 470, 471), (446, 470, 445), (446, 469, 470), (447, 469, 446), (447, 468, 469), (448, 468, 447), (448, 467, 468), (449, 467, 448), (449, 466, 467), (449, 465, 466), (450, 465, 449), (450, 464, 465), (451, 464, 450), (451, 463, 464), (451, 462, 463), (451, 461, 462), (451, 460, 461), (451, 459, 460), (451, 458, 459), (451, 457, 458), (451, 456, 457), (451, 455, 456), (451, 454, 455), (451, 453, 454), (451, 452, 453), (565, 563, 564), (565, 562, 563), (566, 562, 565), (566, 561, 562), (567, 561, 566), (567, 560, 561), (568, 560, 567), (568, 559, 560), (569, 559, 568), (569, 558, 559), (570, 588, 569), (588, 558, 569), (570, 587, 588), (589, 558, 588), (590, 558, 589), (570, 586, 587), (591, 558, 590), (570, 585, 586), (591, 557, 558), (571, 585, 570), (592, 557, 591), (571, 584, 585), (593, 557, 592), (571, 583, 584), (593, 556, 557), (572, 583, 571), (594, 556, 593), (572, 582, 583), (595, 556, 594), (572, 581, 582), (595, 555, 556), (573, 581, 572), (596, 555, 595), (573, 580, 581), (596, 554, 555), (574, 580, 573), (597, 554, 596), (574, 579, 580), (598, 554, 597), (574, 578, 579), (598, 553, 554), (575, 578, 574), (599, 553, 598), (575, 577, 578), (599, 552, 553), (528, 577, 575), (600, 552, 599), (528, 576, 577), (529, 576, 528), (529, 623, 576), (601, 552, 600), (601, 551, 552), (529, 622, 623), (602, 551, 601), (602, 550, 551), (530, 622, 529), (530, 621, 622), (603, 550, 602), (603, 549, 550), (531, 621, 530), (604, 549, 603), (531, 620, 621), (604, 548, 549), (532, 620, 531), (605, 548, 604), (532, 619, 620), (606, 548, 605), (532, 618, 619), (606, 547, 548), (533, 618, 532), (607, 547, 606), (533, 617, 618), (608, 547, 607), (533, 616, 617), (608, 546, 547), (534, 616, 533), (609, 546, 608), (534, 615, 616), (610, 546, 609), (534, 614, 615), (610, 545, 546), (535, 614, 534), (611, 545, 610), (535, 613, 614), (612, 545, 611), (535, 612, 613), (535, 545, 612), (535, 544, 545), (536, 544, 535), (536, 543, 544), (537, 543, 536), (537, 542, 543), (538, 542, 537), (538, 541, 542), (539, 541, 538), (539, 540, 541), (637, 635, 636), (637, 634, 635), (637, 633, 634), (638, 633, 637), (638, 632, 633), (638, 631, 632), (638, 630, 631), (639, 630, 638), (639, 629, 630), (639, 628, 629), (639, 627, 628), (640, 627, 639), (640, 626, 627), (640, 625, 626), (640, 624, 625), (641, 624, 640), (641, 711, 624), (711, 712, 624), (712, 713, 624), (713, 714, 624), (714, 715, 624), (715, 716, 624), (716, 717, 624), (717, 718, 624), (718, 719, 624), (719, 720, 624), (720, 721, 624), (642, 709, 641), (709, 710, 641), (710, 711, 641), (642, 708, 709), (642, 707, 708), (642, 706, 707), (643, 706, 642), (643, 705, 706), (643, 704, 705), (644, 704, 643), (644, 703, 704), (644, 702, 703), (645, 702, 644), (645, 701, 702), (646, 701, 645), (646, 700, 701), (646, 699, 700), (647, 699, 646), (647, 698, 699), (648, 698, 647), (648, 697, 698), (648, 696, 697), (649, 696, 648), (649, 695, 696), (650, 695, 649), (650, 694, 695), (651, 694, 650), (651, 693, 694), (652, 693, 651), (652, 692, 693), (653, 692, 652), (653, 691, 692), (674, 672, 673), (653, 690, 691), (675, 672, 674), (654, 690, 653), (676, 672, 675), (654, 689, 690), (677, 672, 676), (678, 672, 677), (654, 688, 689), (679, 672, 678), (655, 688, 654), (680, 672, 679), (655, 687, 688), (681, 672, 680), (682, 672, 681), (655, 686, 687), (683, 672, 682), (684, 672, 683), (655, 685, 686), (685, 672, 684), (655, 672, 685), (656, 672, 655), (656, 671, 672), (657, 671, 656), (657, 670, 671), (657, 669, 670), (657, 668, 669), (658, 668, 657), (658, 667, 668), (658, 666, 667), (658, 665, 666), (659, 665, 658), (659, 664, 665), (659, 663, 664), (659, 662, 663), (660, 662, 659), (660, 661, 662), (735, 733, 734), (735, 732, 733), (735, 731, 732), (736, 731, 735), (736, 730, 731), (736, 729, 730), (737, 729, 736), (737, 728, 729), (737, 727, 728), (738, 727, 737), (738, 726, 727), (738, 725, 726), (739, 725, 738), (739, 724, 725), (739, 723, 724), (740, 723, 739), (740, 722, 723), (740, 835, 722), (835, 836, 722), (836, 837, 722), (837, 838, 722), (838, 839, 722), (839, 840, 722), (840, 841, 722), (841, 842, 722), (842, 843, 722), (741, 833, 740), (833, 834, 740), (834, 835, 740), (742, 831, 741), (831, 832, 741), (832, 833, 741), (743, 830, 742), (830, 831, 742), (743, 829, 830), (743, 828, 829), (743, 827, 828), (743, 826, 827), (743, 825, 826), (744, 825, 743), (744, 824, 825), (744, 823, 824), (744, 822, 823), (745, 822, 744), (745, 821, 822), (745, 820, 821), (746, 820, 745), (746, 819, 820), (746, 818, 819), (747, 818, 746), (747, 817, 818), (747, 816, 817), (748, 816, 747), (748, 815, 816), (749, 815, 748), (749, 814, 815), (749, 813, 814), (750, 813, 749), (750, 812, 813), (751, 812, 750), (751, 811, 812), (752, 811, 751), (752, 810, 811), (753, 810, 752), (753, 809, 810), (754, 809, 753), (755, 809, 754), (755, 808, 809), (756, 808, 755), (757, 808, 756), (757, 807, 808), (758, 807, 757), (783, 781, 782), (758, 806, 807), (759, 806, 758), (783, 780, 781), (760, 806, 759), (760, 805, 806), (783, 779, 780), (761, 805, 760), (783, 778, 779), (762, 805, 761), (763, 805, 762), (763, 804, 805), (783, 777, 778), (764, 804, 763), (783, 776, 777), (765, 804, 764), (783, 775, 776), (765, 803, 804), (766, 803, 765), (783, 774, 775), (767, 803, 766), (783, 773, 774), (768, 803, 767), (783, 772, 773), (769, 803, 768), (783, 771, 772), (769, 802, 803), (770, 802, 769), (783, 770, 771), (783, 802, 770), (783, 801, 802), (784, 801, 783), (785, 801, 784), (785, 800, 801), (786, 800, 785), (786, 799, 800), (787, 799, 786), (788, 799, 787), (788, 798, 799), (789, 798, 788), (790, 798, 789), (790, 797, 798), (791, 797, 790), (792, 797, 791), (792, 796, 797), (793, 796, 792), (794, 796, 793), (794, 795, 796), (136, 137, 559, 558), (266, 267, 689, 688), (305, 306, 728, 727), (18, 19, 441, 440), (329, 330, 752, 751), (391, 392, 814, 813), (294, 295, 717, 716), (328, 329, 751, 750), (343, 344, 766, 765), (29, 30, 452, 451), (333, 334, 756, 755), (282, 283, 705, 704), (197, 198, 620, 619), (141, 142, 564, 563), (277, 278, 700, 699), (178, 179, 601, 600), (259, 260, 682, 681), (323, 324, 746, 745), (122, 123, 545, 544), (389, 390, 812, 811), (24, 25, 447, 446), (54, 55, 477, 476), (219, 220, 642, 641), (287, 288, 710, 709), (237, 238, 660, 659), (419, 420, 842, 841), (148, 149, 571, 570), (132, 133, 555, 554), (0, 1, 423, 422), (362, 363, 785, 784), (67, 68, 490, 489), (412, 413, 835, 834), (110, 111, 533, 532), (222, 223, 645, 644), (15, 16, 438, 437), (319, 320, 742, 741), (89, 90, 512, 511), (106, 107, 529, 528), (92, 93, 515, 514), (202, 203, 625, 624), (33, 34, 456, 455), (263, 264, 686, 685), (353, 354, 776, 775), (327, 328, 750, 749), (10, 11, 433, 432), (147, 148, 570, 569), (216, 217, 639, 638), (230, 231, 653, 652), (296, 297, 719, 718), (134, 135, 557, 556), (304, 305, 727, 726), (146, 147, 569, 568), (290, 291, 713, 712), (50, 51, 473, 472), (22, 23, 445, 444), (137, 138, 560, 559), (93, 94, 516, 515), (326, 327, 749, 748), (4, 5, 427, 426), (408, 409, 831, 830), (414, 415, 837, 836), (382, 383, 805, 804), (351, 352, 774, 773), (293, 294, 716, 715), (244, 245, 667, 666), (413, 414, 836, 835), (60, 61, 483, 482), (58, 59, 481, 480), (5, 6, 428, 427), (288, 289, 711, 710), (131, 132, 554, 553), (232, 233, 655, 654), (30, 31, 453, 452), (223, 224, 646, 645), (3, 4, 426, 425), (62, 63, 485, 484), (135, 136, 558, 557), (388, 389, 811, 810), (403, 404, 826, 825), (268, 269, 691, 690), (26, 27, 449, 448), (111, 112, 534, 533), (88, 89, 511, 510), (206, 207, 629, 628), (374, 375, 797, 796), (376, 377, 799, 798), (289, 290, 712, 711), (170, 171, 593, 592), (113, 114, 536, 535), (365, 366, 788, 787), (224, 225, 647, 646), (267, 268, 690, 689), (315, 316, 738, 737), (210, 211, 633, 632), (392, 393, 815, 814), (66, 67, 489, 488), (273, 274, 696, 695), (183, 184, 606, 605), (229, 230, 652, 651), (311, 312, 734, 733), (338, 339, 761, 760), (283, 284, 706, 705), (156, 157, 579, 578), (271, 272, 694, 693), (82, 83, 505, 504), (241, 242, 664, 663), (126, 127, 549, 548), (37, 38, 460, 459), (38, 39, 461, 460), (203, 204, 626, 625), (164, 165, 587, 586), (387, 388, 810, 809), (185, 186, 608, 607), (334, 335, 757, 756), (11, 0, 422, 433), (341, 342, 764, 763), (48, 49, 471, 470), (370, 371, 793, 792), (411, 412, 834, 833), (264, 265, 687, 686), (325, 326, 748, 747), (410, 411, 833, 832), (112, 113, 535, 534), (107, 108, 530, 529), (322, 323, 745, 744), (379, 380, 802, 801), (243, 244, 666, 665), (228, 229, 651, 650), (174, 175, 597, 596), (312, 313, 735, 734), (168, 169, 591, 590), (239, 240, 662, 661), (258, 259, 681, 680), (68, 69, 491, 490), (269, 270, 692, 691), (242, 243, 665, 664), (100, 101, 523, 522), (73, 74, 496, 495), (177, 178, 600, 599), (235, 236, 658, 657), (163, 164, 586, 585), (85, 86, 508, 507), (41, 42, 464, 463), (253, 254, 676, 675), (214, 215, 637, 636), (53, 54, 476, 475), (116, 117, 539, 538), (227, 228, 650, 649), (123, 124, 546, 545), (220, 221, 643, 642), (358, 359, 781, 780), (175, 176, 598, 597), (383, 384, 806, 805), (103, 104, 526, 525), (157, 158, 580, 579), (151, 152, 574, 573), (272, 273, 695, 694), (390, 391, 813, 812), (352, 353, 775, 774), (184, 185, 607, 606), (418, 419, 841, 840), (72, 73, 495, 494), (17, 18, 440, 439), (127, 128, 550, 549), (99, 100, 522, 521), (196, 197, 619, 618), (393, 394, 816, 815), (153, 106, 528, 575), (255, 256, 678, 677), (86, 87, 509, 508), (16, 17, 439, 438), (415, 416, 838, 837), (98, 99, 521, 520), (65, 66, 488, 487), (90, 91, 513, 512), (279, 280, 702, 701), (91, 92, 514, 513), (150, 151, 573, 572), (402, 403, 825, 824), (357, 358, 780, 779), (406, 407, 829, 828), (115, 116, 538, 537), (221, 222, 644, 643), (44, 45, 467, 466), (165, 166, 588, 587), (21, 22, 444, 443), (166, 167, 589, 588), (265, 266, 688, 687), (49, 50, 472, 471), (301, 302, 724, 723), (234, 235, 657, 656), (308, 309, 731, 730), (189, 190, 612, 611), (195, 196, 618, 617), (171, 172, 594, 593), (257, 258, 680, 679), (321, 322, 744, 743), (398, 399, 821, 820), (276, 277, 699, 698), (367, 368, 790, 789), (152, 153, 575, 574), (59, 60, 482, 481), (78, 12, 434, 500), (238, 239, 661, 660), (70, 71, 493, 492), (330, 331, 753, 752), (396, 397, 819, 818), (366, 367, 789, 788), (12, 13, 435, 434), (142, 143, 565, 564), (399, 400, 822, 821), (158, 159, 581, 580), (138, 139, 561, 560), (105, 79, 501, 527), (71, 72, 494, 493), (32, 33, 455, 454), (130, 131, 553, 552), (64, 65, 487, 486), (180, 181, 603, 602), (201, 154, 576, 623), (94, 95, 517, 516), (119, 120, 542, 541), (76, 77, 499, 498), (405, 406, 828, 827), (297, 298, 720, 719), (145, 146, 568, 567), (7, 8, 430, 429), (386, 387, 809, 808), (121, 122, 544, 543), (307, 308, 730, 729), (14, 15, 437, 436), (340, 341, 763, 762), (31, 32, 454, 453), (400, 401, 823, 822), (417, 418, 840, 839), (302, 303, 725, 724), (39, 40, 462, 461), (36, 37, 459, 458), (102, 103, 525, 524), (233, 234, 656, 655), (373, 374, 796, 795), (363, 364, 786, 785), (407, 408, 830, 829), (346, 347, 769, 768), (348, 349, 771, 770), (182, 183, 605, 604), (217, 218, 640, 639), (97, 98, 520, 519), (246, 247, 669, 668), (231, 232, 654, 653), (213, 214, 636, 635), (208, 209, 631, 630), (77, 78, 500, 499), (27, 28, 450, 449), (368, 369, 791, 790), (262, 263, 685, 684), (162, 163, 585, 584), (250, 251, 673, 672), (149, 150, 572, 571), (349, 350, 772, 771), (191, 192, 614, 613), (275, 276, 698, 697), (154, 155, 577, 576), (207, 208, 630, 629), (13, 14, 436, 435), (176, 177, 599, 598), (320, 321, 743, 742), (240, 241, 663, 662), (317, 318, 740, 739), (35, 36, 458, 457), (331, 332, 754, 753), (209, 210, 632, 631), (45, 46, 468, 467), (40, 41, 463, 462), (179, 180, 602, 601), (172, 173, 595, 594), (256, 257, 679, 678), (251, 252, 674, 673), (254, 255, 677, 676), (173, 174, 596, 595), (300, 301, 723, 722), (310, 311, 733, 732), (316, 317, 739, 738), (369, 370, 792, 791), (397, 398, 820, 819), (416, 417, 839, 838), (74, 75, 497, 496), (159, 160, 582, 581), (281, 282, 704, 703), (284, 285, 707, 706), (2, 3, 425, 424), (25, 26, 448, 447), (394, 395, 817, 816), (372, 373, 795, 794), (139, 140, 562, 561), (356, 357, 779, 778), (8, 9, 431, 430), (118, 119, 541, 540), (129, 130, 552, 551), (133, 134, 556, 555), (215, 216, 638, 637), (337, 338, 760, 759), (339, 340, 762, 761), (95, 96, 518, 517), (19, 20, 442, 441), (236, 237, 659, 658), (186, 187, 609, 608), (285, 286, 708, 707), (80, 81, 503, 502), (335, 336, 758, 757), (200, 201, 623, 622), (248, 249, 671, 670), (401, 402, 824, 823), (371, 372, 794, 793), (385, 386, 808, 807), (181, 182, 604, 603), (245, 246, 668, 667), (9, 10, 432, 431), (194, 195, 617, 616), (295, 296, 718, 717), (61, 62, 484, 483), (56, 57, 479, 478), (421, 300, 722, 843), (190, 191, 613, 612), (96, 97, 519, 518), (313, 314, 736, 735), (199, 200, 622, 621), (345, 346, 768, 767), (286, 287, 709, 708), (380, 381, 803, 802), (292, 293, 715, 714), (81, 82, 504, 503), (55, 56, 478, 477), (226, 227, 649, 648), (247, 248, 670, 669), (306, 307, 729, 728), (375, 376, 798, 797), (161, 162, 584, 583), (355, 356, 778, 777), (298, 299, 721, 720), (79, 80, 502, 501), (198, 199, 621, 620), (249, 250, 672, 671), (261, 262, 684, 683), (377, 378, 800, 799), (384, 385, 807, 806), (280, 281, 703, 702), (108, 109, 531, 530), (309, 310, 732, 731), (193, 194, 616, 615), (47, 48, 470, 469), (87, 88, 510, 509), (212, 213, 635, 634), (84, 85, 507, 506), (378, 379, 801, 800), (20, 21, 443, 442), (314, 315, 737, 736), (354, 355, 777, 776), (291, 292, 714, 713), (278, 279, 701, 700), (144, 145, 567, 566), (409, 410, 832, 831), (299, 202, 624, 721), (143, 144, 566, 565), (69, 70, 492, 491), (52, 53, 475, 474), (101, 102, 524, 523), (270, 271, 693, 692), (104, 105, 527, 526), (381, 382, 804, 803), (1, 2, 424, 423), (124, 125, 547, 546), (360, 361, 783, 782), (395, 396, 818, 817), (187, 188, 610, 609), (6, 7, 429, 428), (303, 304, 726, 725), (155, 156, 578, 577), (83, 84, 506, 505), (128, 129, 551, 550), (75, 76, 498, 497), (344, 345, 767, 766), (43, 44, 466, 465), (117, 118, 540, 539), (204, 205, 627, 626), (46, 47, 469, 468), (42, 43, 465, 464), (404, 405, 827, 826), (51, 52, 474, 473), (211, 212, 634, 633), (114, 115, 537, 536), (23, 24, 446, 445), (318, 319, 741, 740), (28, 29, 451, 450), (361, 362, 784, 783), (160, 161, 583, 582), (336, 337, 759, 758), (274, 275, 697, 696), (34, 35, 457, 456), (324, 325, 747, 746), (188, 189, 611, 610), (359, 360, 782, 781), (332, 333, 755, 754), (252, 253, 675, 674), (140, 141, 563, 562), (120, 121, 543, 542), (192, 193, 615, 614), (63, 64, 486, 485), (109, 110, 532, 531), (169, 170, 592, 591), (420, 421, 843, 842), (347, 348, 770, 769), (260, 261, 683, 682), (225, 226, 648, 647), (218, 219, 641, 640), (350, 351, 773, 772), (167, 168, 590, 589), (125, 126, 548, 547), (364, 365, 787, 786), (57, 58, 480, 479), (342, 343, 765, 764), (205, 206, 628, 627)])
me_mesh.polygons.foreach_set('material_index', [0, 0, 0, 0, 0, 0, 0, 0, 0, 0, 0, 0, 0, 0, 0, 0, 0, 0, 0, 0, 0, 0, 0, 0, 0, 0, 0, 0, 0, 0, 0, 0, 0, 0, 0, 0, 0, 0, 0, 0, 0, 0, 0, 0, 0, 0, 0, 0, 0, 0, 0, 0, 0, 0, 0, 0, 0, 0, 0, 0, 0, 0, 0, 0, 0, 0, 0, 0, 0, 0, 0, 0, 0, 0, 0, 0, 0, 0, 0, 0, 0, 0, 0, 0, 0, 0, 0, 0, 0, 0, 0, 0, 0, 0, 0, 0, 0, 0, 0, 0, 0, 0, 0, 0, 0, 0, 0, 0, 0, 0, 0, 0, 0, 0, 0, 0, 0, 0, 0, 0, 0, 0, 0, 0, 0, 0, 0, 0, 0, 0, 0, 0, 0, 0, 0, 0, 0, 0, 0, 0, 0, 0, 0, 0, 0, 0, 0, 0, 0, 0, 0, 0, 0, 0, 0, 0, 0, 0, 0, 0, 0, 0, 0, 0, 0, 0, 0, 0, 0, 0, 0, 0, 0, 0, 0, 0, 0, 0, 0, 0, 0, 0, 0, 0, 0, 0, 0, 0, 0, 0, 0, 0, 0, 0, 0, 0, 0, 0, 0, 0, 0, 0, 0, 0, 0, 0, 0, 0, 0, 0, 0, 0, 0, 0, 0, 0, 0, 0, 0, 0, 0, 0, 0, 0, 0, 0, 0, 0, 0, 0, 0, 0, 0, 0, 0, 0, 0, 0, 0, 0, 0, 0, 0, 0, 0, 0, 0, 0, 0, 0, 0, 0, 0, 0, 0, 0, 0, 0, 0, 0, 0, 0, 0, 0, 0, 0, 0, 0, 0, 0, 0, 0, 0, 0, 0, 0, 0, 0, 0, 0, 0, 0, 0, 0, 0, 0, 0, 0, 0, 0, 0, 0, 0, 0, 0, 0, 0, 0, 0, 0, 0, 0, 0, 0, 0, 0, 0, 0, 0, 0, 0, 0, 0, 0, 0, 0, 0, 0, 0, 0, 0, 0, 0, 0, 0, 0, 0, 0, 0, 0, 0, 0, 0, 0, 0, 0, 0, 0, 0, 0, 0, 0, 0, 0, 0, 0, 0, 0, 0, 0, 0, 0, 0, 0, 0, 0, 0, 0, 0, 0, 0, 0, 0, 0, 0, 0, 0, 0, 0, 0, 0, 0, 0, 0, 0, 0, 0, 0, 0, 0, 0, 0, 0, 0, 0, 0, 0, 0, 0, 0, 0, 0, 0, 0, 0, 0, 0, 0, 0, 0, 0, 0, 0, 0, 0, 0, 0, 0, 0, 0, 0, 0, 0, 0, 0, 0, 1, 1, 1, 1, 1, 1, 1, 1, 1, 1, 1, 1, 1, 1, 1, 1, 1, 1, 1, 1, 1, 1, 1, 1, 1, 1, 1, 1, 1, 1, 1, 1, 1, 1, 1, 1, 1, 1, 1, 1, 1, 1, 1, 1, 1, 1, 1, 1, 1, 1, 1, 1, 1, 1, 1, 1, 1, 1, 1, 1, 1, 1, 1, 1, 1, 1, 1, 1, 1, 1, 1, 1, 1, 1, 1, 1, 1, 1, 1, 1, 1, 1, 1, 1, 1, 1, 1, 1, 1, 1, 1, 1, 1, 1, 1, 1, 1, 1, 1, 1, 1, 1, 1, 1, 1, 1, 1, 1, 1, 1, 1, 1, 1, 1, 1, 1, 1, 1, 1, 1, 1, 1, 1, 1, 1, 1, 1, 1, 1, 1, 1, 1, 1, 1, 1, 1, 1, 1, 1, 1, 1, 1, 1, 1, 1, 1, 1, 1, 1, 1, 1, 1, 1, 1, 1, 1, 1, 1, 1, 1, 1, 1, 1, 1, 1, 1, 1, 1, 1, 1, 1, 1, 1, 1, 1, 1, 1, 1, 1, 1, 1, 1, 1, 1, 1, 1, 1, 1, 1, 1, 1, 1, 1, 1, 1, 1, 1, 1, 1, 1, 1, 1, 1, 1, 1, 1, 1, 1, 1, 1, 1, 1, 1, 1, 1, 1, 1, 1, 1, 1, 1, 1, 1, 1, 1, 1, 1, 1, 1, 1, 1, 1, 1, 1, 1, 1, 1, 1, 1, 1, 1, 1, 1, 1, 1, 1, 1, 1, 1, 1, 1, 1, 1, 1, 1, 1, 1, 1, 1, 1, 1, 1, 1, 1, 1, 1, 1, 1, 1, 1, 1, 1, 1, 1, 1, 1, 1, 1, 1, 1, 1, 1, 1, 1, 1, 1, 1, 1, 1, 1, 1, 1, 1, 1, 1, 1, 1, 1, 1, 1, 1, 1, 1, 1, 1, 1, 1, 1, 1, 1, 1, 1, 1, 1, 1, 1, 1, 1, 1, 1, 1, 1, 1, 1, 1, 1, 1, 1, 1, 1, 1, 1, 1, 1, 1, 1, 1, 1, 1, 1, 1, 1, 1, 1, 1, 1, 1, 1, 1, 1, 1, 1, 1, 1, 1, 1, 1, 1, 1, 1, 1, 1, 1, 1, 1, 1, 1, 1, 1, 1, 1, 1, 1, 1, 1, 1, 1, 1, 1, 1, 1, 1, 1, 1, 1, 1, 1, 1, 1, 1, 1, 1, 1, 1, 1, 1, 1, 1, 1, 1, 1, 1, 1, 1, 1, 1, 1, 1, 1, 1, 1, 1, 1, 1, 1, 1, 0, 0, 0, 0, 0, 0, 0, 0, 0, 0, 0, 0, 0, 0, 0, 0, 0, 0, 0, 0, 0, 0, 0, 0, 0, 0, 0, 0, 0, 0, 0, 0, 0, 0, 0, 0, 0, 0, 0, 0, 0, 0, 0, 0, 0, 0, 0, 0, 0, 0, 0, 0, 0, 0, 0, 0, 0, 0, 0, 0, 0, 0, 0, 0, 0, 0, 0, 0, 0, 0, 0, 0, 0, 0, 0, 0, 0, 0, 0, 0, 0, 0, 0, 0, 0, 0, 0, 0, 0, 0, 0, 0, 0, 0, 0, 0, 0, 0, 0, 0, 0, 0, 0, 0, 0, 0, 0, 0, 0, 0, 0, 0, 0, 0, 0, 0, 0, 0, 0, 0, 0, 0, 0, 0, 0, 0, 0, 0, 0, 0, 0, 0, 0, 0, 0, 0, 0, 0, 0, 0, 0, 0, 0, 0, 0, 0, 0, 0, 0, 0, 0, 0, 0, 0, 0, 0, 0, 0, 0, 0, 0, 0, 0, 0, 0, 0, 0, 0, 0, 0, 0, 0, 0, 0, 0, 0, 0, 0, 0, 0, 0, 0, 0, 0, 0, 0, 0, 0, 0, 0, 0, 0, 0, 0, 0, 0, 0, 0, 0, 0, 0, 0, 0, 0, 0, 0, 0, 0, 0, 0, 0, 0, 0, 0, 0, 0, 0, 0, 0, 0, 0, 0, 0, 0, 0, 0, 0, 0, 0, 0, 0, 0, 0, 0, 0, 0, 0, 0, 0, 0, 0, 0, 0, 0, 0, 0, 0, 0, 0, 0, 0, 0, 0, 0, 0, 0, 0, 0, 0, 0, 0, 0, 0, 0, 0, 0, 0, 0, 0, 0, 0, 0, 0, 0, 0, 0, 0, 0, 0, 0, 0, 0, 0, 0, 0, 0, 0, 0, 0, 0, 0, 0, 0, 0, 0, 0, 0, 0, 0, 0, 0, 0, 0, 0, 0, 0, 0, 0, 0, 0, 0, 0, 0, 0, 0, 0, 0, 0, 0, 0, 0, 0, 0, 0, 0, 0, 0, 0, 0, 0, 0, 0, 0, 0, 0, 0, 0, 0, 0, 0, 0, 0, 0, 0, 0, 0, 0, 0, 0, 0, 0, 0, 0, 0, 0, 0, 0, 0, 0, 0, 0, 0, 0, 0, 0, 0, 0, 0, 0, 0, 0, 0, 0, 0, 0, 0, 0, 0, 0, 0, 0, 0, 0, 0, 0, 0, 0, 0, 0, 0, 0, 0, 0, 0, 0, 0, 0, 0, 0, 0, 0, 0, 0, 0, 0, 0, 0, 0, 0, 0, 0, 0, 0, 0, 0, 0, 0, 0, 0, 0, 0, 0])
me_mesh.materials.append(mat_material_001)
me_mesh.materials.append(mat_material_002)
me_mesh.use_remesh_preserve_volume = False
me_mesh.use_remesh_preserve_attributes = False
me_mesh.use_mirror_vertex_groups = False
me_mesh.update()

# ---- objects
ob_text = bpy.data.objects.new('Text', me_mesh)

# ---- transforms, parenting, visibility, modifiers, constraints
ob_text.location = (-1.565, 0.0, 0.0)
ob_text.lineart.crease_threshold = 0.0

# ---- collection membership
col_collection_1.objects.link(ob_text)

# ---- scene / render settings (as saved in the file)
scene.frame_start = 1; scene.frame_end = 250; scene.frame_set(1)
scene.render.engine = 'BLENDER_EEVEE_NEXT'
scene.render.resolution_percentage = 50
scene.render.dither_intensity = 0.0
scene.cycles.use_denoising = False
scene.cycles.samples = 10
scene.cycles.sampling_pattern = 'TABULATED_SOBOL'
scene.cycles.light_sampling_threshold = 0.0
scene.cycles.use_adaptive_sampling = False
scene.cycles.use_light_tree = False
scene.cycles.blur_glossy = 0.0
scene.cycles.volume_bounces = 1
scene.cycles.pixel_filter_type = 'GAUSSIAN'
scene.cycles.sample_clamp_indirect = 0.0
scene.view_settings.view_transform = 'Standard'
bpy.context.view_layer.update()

# ---- added for rendering (the .blend has no active camera and no usable light): camera, sun
cam_auto = bpy.data.cameras.new('AutoCamera')
cam_auto.lens = 50.0
cam_auto.sensor_width = 36.0
cam_auto.clip_end = 1000.0
ob_auto_camera = bpy.data.objects.new('AutoCamera', cam_auto)
scene.collection.objects.link(ob_auto_camera)
ob_auto_camera.location = (3.0091, -3.1896, 2.44815)
ob_auto_camera.rotation_euler = (1.09748, -7.21219e-08, 0.694738)
scene.camera = ob_auto_camera
light_auto_sun = bpy.data.lights.new('AutoSun', 'SUN')
light_auto_sun.energy = 3.0
light_auto_sun.angle = 0.0523599
ob_auto_sun = bpy.data.objects.new('AutoSun', light_auto_sun)
scene.collection.objects.link(ob_auto_sun)
ob_auto_sun.rotation_euler = (0.872665, 0.174533, 0.523599)
bpy.context.view_layer.update()
